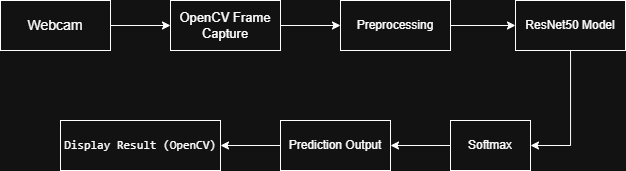

The diagram above was exported from draw.io. Its source (the exported page's mxGraphModel, read from the mxfile embedded in the PNG):
<mxGraphModel dx="992" dy="627" grid="1" gridSize="10" guides="1" tooltips="1" connect="1" arrows="1" fold="1" page="1" pageScale="1" pageWidth="850" pageHeight="1100" math="0" shadow="0">
  <root>
    <mxCell id="0" />
    <mxCell id="1" parent="0" />
    <mxCell id="hCgfsrl4e5kd3f3o6pvb-3" edge="1" parent="1" source="hCgfsrl4e5kd3f3o6pvb-1" style="edgeStyle=orthogonalEdgeStyle;rounded=0;orthogonalLoop=1;jettySize=auto;html=1;exitX=1;exitY=0.5;exitDx=0;exitDy=0;entryX=0;entryY=0.5;entryDx=0;entryDy=0;" target="hCgfsrl4e5kd3f3o6pvb-2">
      <mxGeometry relative="1" as="geometry" />
    </mxCell>
    <mxCell id="hCgfsrl4e5kd3f3o6pvb-1" parent="1" style="rounded=0;whiteSpace=wrap;html=1;" value="&lt;font style=&quot;font-size: 14px;&quot;&gt;Webcam&lt;/font&gt;" vertex="1">
      <mxGeometry height="50" width="110" x="105" y="250" as="geometry" />
    </mxCell>
    <mxCell id="hCgfsrl4e5kd3f3o6pvb-9" edge="1" parent="1" source="hCgfsrl4e5kd3f3o6pvb-2" style="edgeStyle=orthogonalEdgeStyle;rounded=0;orthogonalLoop=1;jettySize=auto;html=1;" target="hCgfsrl4e5kd3f3o6pvb-4" value="">
      <mxGeometry relative="1" as="geometry" />
    </mxCell>
    <mxCell id="hCgfsrl4e5kd3f3o6pvb-2" parent="1" style="rounded=0;whiteSpace=wrap;html=1;" value="&lt;font style=&quot;font-size: 13px;&quot;&gt;OpenCV Frame Capture&lt;br&gt;&lt;/font&gt;" vertex="1">
      <mxGeometry height="50" width="110" x="275" y="250" as="geometry" />
    </mxCell>
    <mxCell id="hCgfsrl4e5kd3f3o6pvb-10" edge="1" parent="1" source="hCgfsrl4e5kd3f3o6pvb-4" style="edgeStyle=orthogonalEdgeStyle;rounded=0;orthogonalLoop=1;jettySize=auto;html=1;" target="hCgfsrl4e5kd3f3o6pvb-5" value="">
      <mxGeometry relative="1" as="geometry" />
    </mxCell>
    <mxCell id="hCgfsrl4e5kd3f3o6pvb-4" parent="1" style="rounded=0;whiteSpace=wrap;html=1;" value="Preprocessing" vertex="1">
      <mxGeometry height="50" width="110" x="445" y="250" as="geometry" />
    </mxCell>
    <mxCell id="hCgfsrl4e5kd3f3o6pvb-15" edge="1" parent="1" source="hCgfsrl4e5kd3f3o6pvb-5" style="edgeStyle=orthogonalEdgeStyle;rounded=0;orthogonalLoop=1;jettySize=auto;html=1;entryX=1;entryY=0.5;entryDx=0;entryDy=0;" target="hCgfsrl4e5kd3f3o6pvb-6">
      <mxGeometry relative="1" as="geometry" />
    </mxCell>
    <mxCell id="hCgfsrl4e5kd3f3o6pvb-5" parent="1" style="rounded=0;whiteSpace=wrap;html=1;" value="&lt;span&gt;ResNet50 Model&lt;/span&gt;" vertex="1">
      <mxGeometry height="50" width="110" x="620" y="250" as="geometry" />
    </mxCell>
    <mxCell id="hCgfsrl4e5kd3f3o6pvb-12" edge="1" parent="1" source="hCgfsrl4e5kd3f3o6pvb-6" style="edgeStyle=orthogonalEdgeStyle;rounded=0;orthogonalLoop=1;jettySize=auto;html=1;" target="hCgfsrl4e5kd3f3o6pvb-7" value="">
      <mxGeometry relative="1" as="geometry" />
    </mxCell>
    <mxCell id="hCgfsrl4e5kd3f3o6pvb-6" parent="1" style="rounded=0;whiteSpace=wrap;html=1;" value="Softmax" vertex="1">
      <mxGeometry height="50" width="80" x="555" y="370" as="geometry" />
    </mxCell>
    <mxCell id="hCgfsrl4e5kd3f3o6pvb-13" edge="1" parent="1" source="hCgfsrl4e5kd3f3o6pvb-7" style="edgeStyle=orthogonalEdgeStyle;rounded=0;orthogonalLoop=1;jettySize=auto;html=1;" target="hCgfsrl4e5kd3f3o6pvb-8" value="">
      <mxGeometry relative="1" as="geometry" />
    </mxCell>
    <mxCell id="hCgfsrl4e5kd3f3o6pvb-7" parent="1" style="rounded=0;whiteSpace=wrap;html=1;" value="Prediction Output" vertex="1">
      <mxGeometry height="50" width="110" x="385" y="370" as="geometry" />
    </mxCell>
    <mxCell id="hCgfsrl4e5kd3f3o6pvb-8" parent="1" style="rounded=0;whiteSpace=wrap;html=1;" value="&lt;pre class=&quot;overflow-visible! px-0!&quot; data-start=&quot;685&quot; data-end=&quot;829&quot;&gt;&lt;div class=&quot;w-full my-4&quot;&gt;&lt;div class=&quot;&quot;&gt;&lt;div class=&quot;relative&quot;&gt;&lt;div class=&quot;h-full min-h-0 min-w-0&quot;&gt;&lt;div class=&quot;h-full min-h-0 min-w-0&quot;&gt;&lt;div class=&quot;border corner-superellipse/1.1 border-token-border-light bg-token-bg-elevated-secondary rounded-3xl&quot;&gt;&lt;div class=&quot;corner-superellipse/1.1 rounded-3xl bg-token-bg-elevated-secondary&quot;&gt;&lt;div class=&quot;relative z-0 flex max-w-full&quot;&gt;&lt;div id=&quot;code-block-viewer&quot; dir=&quot;ltr&quot; class=&quot;q9tKkq_viewer cm-editor z-10 light:cm-light dark:cm-light flex h-full w-full flex-col items-stretch ͼk ͼy&quot;&gt;&lt;div class=&quot;cm-scroller&quot;&gt;&lt;div class=&quot;cm-content q9tKkq_readonly&quot;&gt;&lt;span&gt;Display Result (OpenCV)&lt;/span&gt;&lt;/div&gt;&lt;/div&gt;&lt;/div&gt;&lt;/div&gt;&lt;/div&gt;&lt;/div&gt;&lt;/div&gt;&lt;/div&gt;&lt;/div&gt;&lt;/div&gt;&lt;/div&gt;&lt;/pre&gt;" vertex="1">
      <mxGeometry height="50" width="160" x="165" y="370" as="geometry" />
    </mxCell>
  </root>
</mxGraphModel>